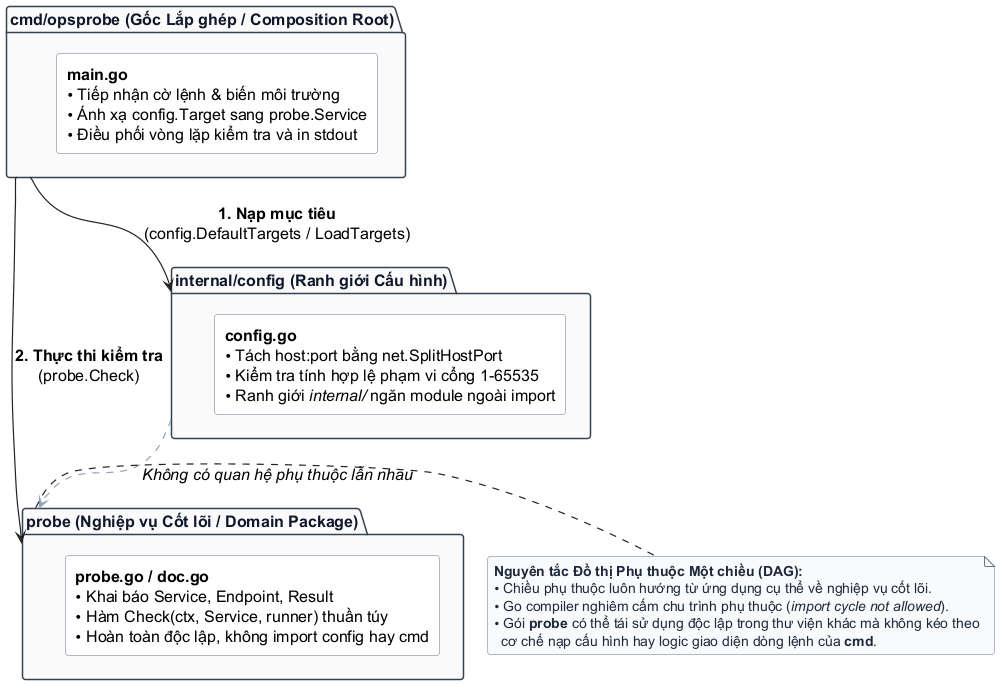

The diagram above was rendered by PlantUML. Its source (embedded in the PNG):
@startuml
skinparam backgroundColor #FFFFFF
skinparam defaultFontName "Source Sans 3"
skinparam defaultFontSize 16
skinparam shadowing false
skinparam roundCorner 6
skinparam arrowColor #222222
skinparam arrowThickness 1.2

skinparam package {
  BackgroundColor #FAFAFA
  BorderColor #334155
  FontColor #0F172A
  FontStyle bold
}

skinparam rectangle {
  BackgroundColor #FFFFFF
  BorderColor #64748B
  FontColor #000000
}

skinparam note {
  BackgroundColor #F8FAFC
  BorderColor #64748B
  FontColor #1E293B
  FontSize 14
}

top to bottom direction

package "cmd/opsprobe (Gốc Lắp ghép / Composition Root)" as pkg_cmd {
  rectangle "<b>main.go</b>\n• Tiếp nhận cờ lệnh & biến môi trường\n• Ánh xạ config.Target sang probe.Service\n• Điều phối vòng lặp kiểm tra và in stdout" as cmd_content
}

package "internal/config (Ranh giới Cấu hình)" as pkg_config {
  rectangle "<b>config.go</b>\n• Tách host:port bằng net.SplitHostPort\n• Kiểm tra tính hợp lệ phạm vi cổng 1-65535\n• Ranh giới <i>internal/</i> ngăn module ngoài import" as config_content
}

package "probe (Nghiệp vụ Cốt lõi / Domain Package)" as pkg_probe {
  rectangle "<b>probe.go / doc.go</b>\n• Khai báo Service, Endpoint, Result\n• Hàm Check(ctx, Service, runner) thuần túy\n• Hoàn toàn độc lập, không import config hay cmd" as probe_content
}

pkg_cmd -down-> pkg_config : <b>1. Nạp mục tiêu</b>\n(config.DefaultTargets / LoadTargets)
pkg_cmd -down-> pkg_probe : <b>2. Thực thi kiểm tra</b>\n(probe.Check)

pkg_config .[#94A3B8].> pkg_probe : <i>Không có quan hệ phụ thuộc lẫn nhau</i>

note right of pkg_probe
  <b>Nguyên tắc Đồ thị Phụ thuộc Một chiều (DAG):</b>
  • Chiều phụ thuộc luôn hướng từ ứng dụng cụ thể về nghiệp vụ cốt lõi.
  • Go compiler nghiêm cấm chu trình phụ thuộc (<i>import cycle not allowed</i>).
  • Gói <b>probe</b> có thể tái sử dụng độc lập trong thư viện khác mà không kéo theo
    cơ chế nạp cấu hình hay logic giao diện dòng lệnh của <b>cmd</b>.
end note
@enduml